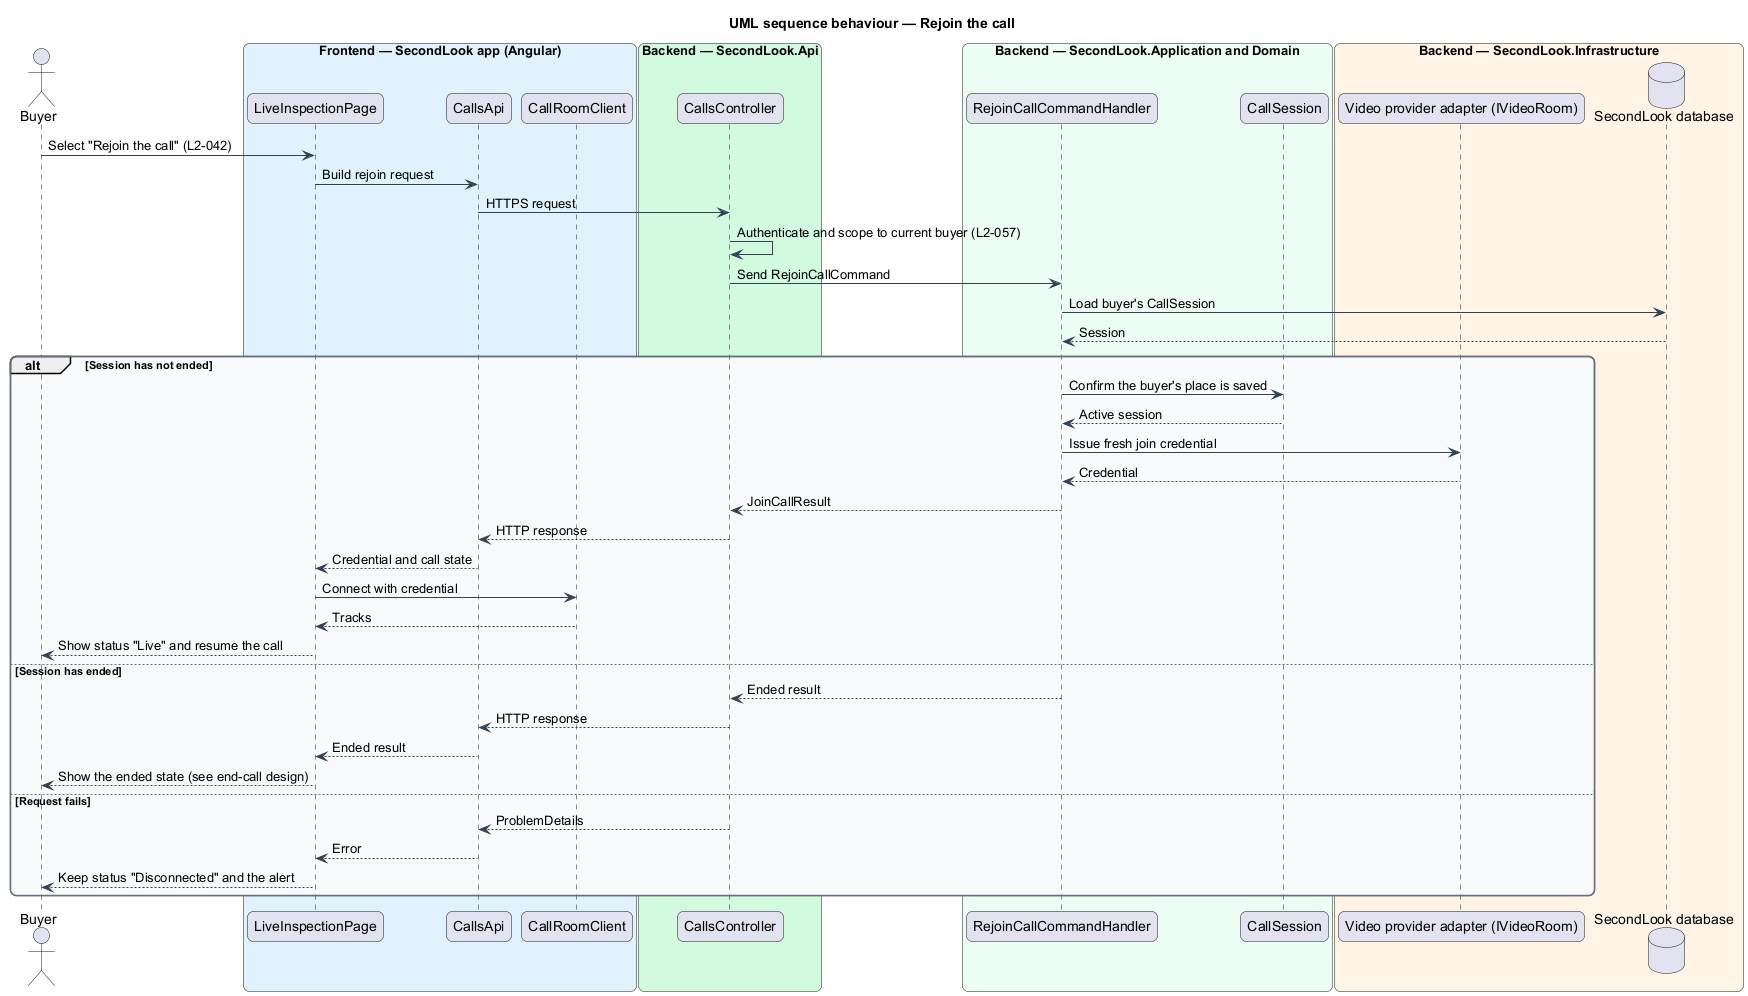

The diagram above was rendered by PlantUML. Its source (embedded in the PNG):
@startuml
title UML sequence behaviour — Rejoin the call
skinparam backgroundColor #FFFFFF
skinparam shadowing false
skinparam roundcorner 12
skinparam defaultFontName Arial
skinparam ArrowColor #344054
skinparam rectangle {
  BorderColor #344054
  FontColor #101828
}
skinparam package {
  BorderColor #667085
  FontColor #101828
  BackgroundColor #F9FAFB
}
actor "Buyer" as actor
box "Frontend — SecondLook app (Angular)" #E0F2FE
  participant "LiveInspectionPage" as page
  participant "CallsApi" as client
  participant "CallRoomClient" as room
end box
box "Backend — SecondLook.Api" #D1FADF
  participant "CallsController" as ctl
end box
box "Backend — SecondLook.Application and Domain" #ECFDF3
  participant "RejoinCallCommandHandler" as handler
  participant "CallSession" as session
end box
box "Backend — SecondLook.Infrastructure" #FFF4E5
  participant "Video provider adapter (IVideoRoom)" as vroom
  database "SecondLook database" as db
end box
actor -> page : Select "Rejoin the call" (L2-042)
page -> client : Build rejoin request
client -> ctl : HTTPS request
ctl -> ctl : Authenticate and scope to current buyer (L2-057)
ctl -> handler : Send RejoinCallCommand
handler -> db : Load buyer's CallSession
db --> handler : Session
alt Session has not ended
  handler -> session : Confirm the buyer's place is saved
  session --> handler : Active session
  handler -> vroom : Issue fresh join credential
  vroom --> handler : Credential
  handler --> ctl : JoinCallResult
  ctl --> client : HTTP response
  client --> page : Credential and call state
  page -> room : Connect with credential
  room --> page : Tracks
  page --> actor : Show status "Live" and resume the call
else Session has ended
  handler --> ctl : Ended result
  ctl --> client : HTTP response
  client --> page : Ended result
  page --> actor : Show the ended state (see end-call design)
else Request fails
  ctl --> client : ProblemDetails
  client --> page : Error
  page --> actor : Keep status "Disconnected" and the alert
end
@enduml